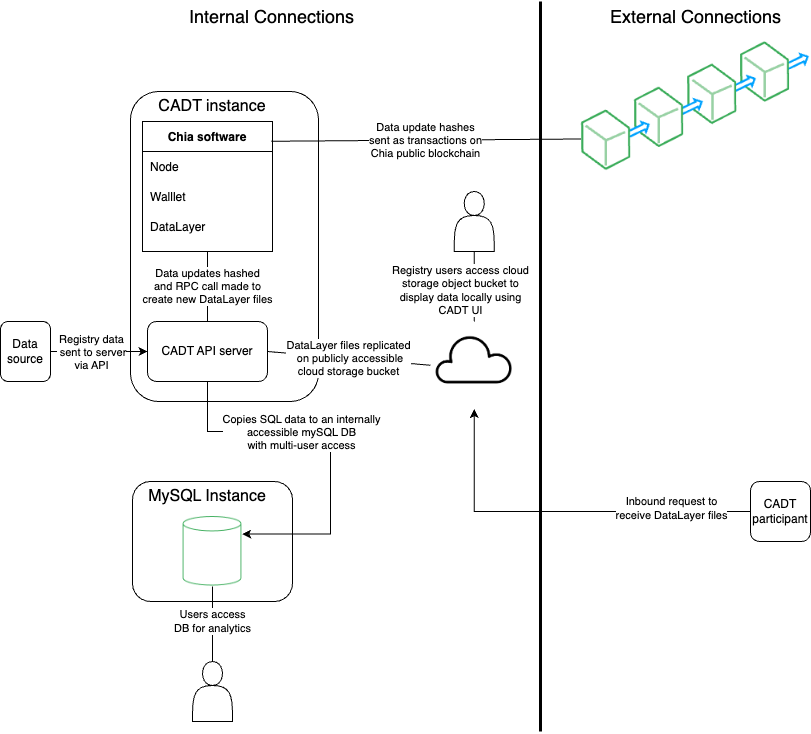

The diagram above was exported from draw.io. Its source (the exported page's mxGraphModel, read from the mxfile embedded in the PNG):
<mxGraphModel dx="2106" dy="1243" grid="1" gridSize="10" guides="1" tooltips="1" connect="1" arrows="1" fold="1" page="1" pageScale="1" pageWidth="850" pageHeight="1100" math="0" shadow="0" extFonts="Permanent Marker^https://fonts.googleapis.com/css?family=Permanent+Marker">
  <root>
    <mxCell id="0" />
    <mxCell id="1" parent="0" />
    <mxCell id="JOhyQpzC6BOipmJh_0yb-41" value="" style="rounded=1;whiteSpace=wrap;html=1;" parent="1" vertex="1">
      <mxGeometry x="152" y="630" width="160" height="120" as="geometry" />
    </mxCell>
    <mxCell id="JOhyQpzC6BOipmJh_0yb-1" value="" style="rounded=1;whiteSpace=wrap;html=1;" parent="1" vertex="1">
      <mxGeometry x="150" y="240" width="188" height="310" as="geometry" />
    </mxCell>
    <mxCell id="C-vyLk0tnHw3VtMMgP7b-23" value="Chia software" style="shape=table;startSize=30;container=1;collapsible=1;childLayout=tableLayout;fixedRows=1;rowLines=0;fontStyle=1;align=center;resizeLast=1;" parent="1" vertex="1">
      <mxGeometry x="162" y="270" width="130" height="130" as="geometry" />
    </mxCell>
    <mxCell id="C-vyLk0tnHw3VtMMgP7b-27" value="" style="shape=partialRectangle;collapsible=0;dropTarget=0;pointerEvents=0;fillColor=none;points=[[0,0.5],[1,0.5]];portConstraint=eastwest;top=0;left=0;right=0;bottom=0;" parent="C-vyLk0tnHw3VtMMgP7b-23" vertex="1">
      <mxGeometry y="30" width="130" height="30" as="geometry" />
    </mxCell>
    <mxCell id="C-vyLk0tnHw3VtMMgP7b-29" value="Node" style="shape=partialRectangle;overflow=hidden;connectable=0;fillColor=none;top=0;left=0;bottom=0;right=0;align=left;spacingLeft=6;" parent="C-vyLk0tnHw3VtMMgP7b-27" vertex="1">
      <mxGeometry width="130" height="30" as="geometry">
        <mxRectangle width="130" height="30" as="alternateBounds" />
      </mxGeometry>
    </mxCell>
    <mxCell id="JOhyQpzC6BOipmJh_0yb-5" style="shape=partialRectangle;collapsible=0;dropTarget=0;pointerEvents=0;fillColor=none;points=[[0,0.5],[1,0.5]];portConstraint=eastwest;top=0;left=0;right=0;bottom=0;" parent="C-vyLk0tnHw3VtMMgP7b-23" vertex="1">
      <mxGeometry y="60" width="130" height="30" as="geometry" />
    </mxCell>
    <mxCell id="JOhyQpzC6BOipmJh_0yb-6" value="Walllet" style="shape=partialRectangle;overflow=hidden;connectable=0;fillColor=none;top=0;left=0;bottom=0;right=0;align=left;spacingLeft=6;" parent="JOhyQpzC6BOipmJh_0yb-5" vertex="1">
      <mxGeometry width="130" height="30" as="geometry">
        <mxRectangle width="130" height="30" as="alternateBounds" />
      </mxGeometry>
    </mxCell>
    <mxCell id="JOhyQpzC6BOipmJh_0yb-3" style="shape=partialRectangle;collapsible=0;dropTarget=0;pointerEvents=0;fillColor=none;points=[[0,0.5],[1,0.5]];portConstraint=eastwest;top=0;left=0;right=0;bottom=0;" parent="C-vyLk0tnHw3VtMMgP7b-23" vertex="1">
      <mxGeometry y="90" width="130" height="30" as="geometry" />
    </mxCell>
    <mxCell id="JOhyQpzC6BOipmJh_0yb-4" value="DataLayer" style="shape=partialRectangle;overflow=hidden;connectable=0;fillColor=none;top=0;left=0;bottom=0;right=0;align=left;spacingLeft=6;" parent="JOhyQpzC6BOipmJh_0yb-3" vertex="1">
      <mxGeometry width="130" height="30" as="geometry">
        <mxRectangle width="130" height="30" as="alternateBounds" />
      </mxGeometry>
    </mxCell>
    <mxCell id="JOhyQpzC6BOipmJh_0yb-2" value="CADT instance" style="text;html=1;strokeColor=none;fillColor=none;align=center;verticalAlign=middle;whiteSpace=wrap;rounded=0;strokeWidth=2;fontSize=16;" parent="1" vertex="1">
      <mxGeometry x="162" y="240" width="140" height="30" as="geometry" />
    </mxCell>
    <mxCell id="JOhyQpzC6BOipmJh_0yb-43" style="edgeStyle=orthogonalEdgeStyle;rounded=0;orthogonalLoop=1;jettySize=auto;html=1;entryX=1;entryY=0.25;entryDx=0;entryDy=0;" parent="1" source="JOhyQpzC6BOipmJh_0yb-14" target="JOhyQpzC6BOipmJh_0yb-40" edge="1">
      <mxGeometry relative="1" as="geometry">
        <Array as="points">
          <mxPoint x="227" y="580" />
          <mxPoint x="350" y="580" />
          <mxPoint x="350" y="683" />
        </Array>
      </mxGeometry>
    </mxCell>
    <mxCell id="JOhyQpzC6BOipmJh_0yb-44" value="Copies SQL data to an internally &lt;br&gt;accessible mySQL DB &lt;br&gt;with multi-user access" style="edgeLabel;html=1;align=center;verticalAlign=middle;resizable=0;points=[];" parent="JOhyQpzC6BOipmJh_0yb-43" connectable="0" vertex="1">
      <mxGeometry x="-0.3238" y="3" relative="1" as="geometry">
        <mxPoint x="20" y="3" as="offset" />
      </mxGeometry>
    </mxCell>
    <mxCell id="JOhyQpzC6BOipmJh_0yb-14" value="CADT API server" style="rounded=1;whiteSpace=wrap;html=1;" parent="1" vertex="1">
      <mxGeometry x="167" y="470" width="120" height="60" as="geometry" />
    </mxCell>
    <mxCell id="JOhyQpzC6BOipmJh_0yb-16" value="Data updates hashed &lt;br&gt;and RPC call made to &lt;br&gt;create new DataLayer files" style="endArrow=none;html=1;rounded=0;entryX=0.5;entryY=1;entryDx=0;entryDy=0;" parent="1" source="JOhyQpzC6BOipmJh_0yb-14" target="C-vyLk0tnHw3VtMMgP7b-23" edge="1">
      <mxGeometry width="50" height="50" relative="1" as="geometry">
        <mxPoint x="522" y="930" as="sourcePoint" />
        <mxPoint x="572" y="880" as="targetPoint" />
      </mxGeometry>
    </mxCell>
    <mxCell id="JOhyQpzC6BOipmJh_0yb-24" style="edgeStyle=orthogonalEdgeStyle;rounded=0;orthogonalLoop=1;jettySize=auto;html=1;" parent="1" source="JOhyQpzC6BOipmJh_0yb-21" target="JOhyQpzC6BOipmJh_0yb-14" edge="1">
      <mxGeometry relative="1" as="geometry" />
    </mxCell>
    <mxCell id="JOhyQpzC6BOipmJh_0yb-28" value="Registry data&lt;br&gt;&amp;nbsp;sent to server &lt;br&gt;via API" style="edgeLabel;html=1;align=center;verticalAlign=middle;resizable=0;points=[];" parent="JOhyQpzC6BOipmJh_0yb-24" connectable="0" vertex="1">
      <mxGeometry x="-0.279" y="-1" relative="1" as="geometry">
        <mxPoint x="5" y="-1" as="offset" />
      </mxGeometry>
    </mxCell>
    <mxCell id="JOhyQpzC6BOipmJh_0yb-21" value="Data source" style="rounded=1;whiteSpace=wrap;html=1;" parent="1" vertex="1">
      <mxGeometry x="20" y="470" width="50" height="60" as="geometry" />
    </mxCell>
    <mxCell id="JOhyQpzC6BOipmJh_0yb-27" value="" style="shape=image;verticalLabelPosition=bottom;labelBackgroundColor=default;verticalAlign=top;aspect=fixed;imageAspect=0;image=data:image/png,(base64 omitted: 2468 chars);" parent="1" vertex="1">
      <mxGeometry x="450" y="470" width="87.5" height="87.5" as="geometry" />
    </mxCell>
    <mxCell id="JOhyQpzC6BOipmJh_0yb-30" value="" style="shape=image;verticalLabelPosition=bottom;labelBackgroundColor=default;verticalAlign=top;aspect=fixed;imageAspect=0;image=data:image/png,(base64 omitted: 10096 chars);" parent="1" vertex="1">
      <mxGeometry x="600.49" y="190" width="229.51" height="130" as="geometry" />
    </mxCell>
    <mxCell id="JOhyQpzC6BOipmJh_0yb-31" value="Data update hashes &lt;br&gt;sent as transactions on &lt;br&gt;Chia public blockchain" style="endArrow=none;html=1;rounded=0;exitX=0;exitY=0.75;exitDx=0;exitDy=0;entryX=0.99;entryY=0.152;entryDx=0;entryDy=0;entryPerimeter=0;" parent="1" source="JOhyQpzC6BOipmJh_0yb-30" target="C-vyLk0tnHw3VtMMgP7b-23" edge="1">
      <mxGeometry width="50" height="50" relative="1" as="geometry">
        <mxPoint x="347" y="630" as="sourcePoint" />
        <mxPoint x="347" y="560" as="targetPoint" />
      </mxGeometry>
    </mxCell>
    <mxCell id="JOhyQpzC6BOipmJh_0yb-32" value="DataLayer files replicated&lt;br&gt;&amp;nbsp;on publicly accessible &lt;br&gt;cloud storage bucket" style="endArrow=none;html=1;rounded=0;entryX=1;entryY=0.5;entryDx=0;entryDy=0;exitX=0;exitY=0.5;exitDx=0;exitDy=0;" parent="1" source="JOhyQpzC6BOipmJh_0yb-27" target="JOhyQpzC6BOipmJh_0yb-14" edge="1">
      <mxGeometry width="50" height="50" relative="1" as="geometry">
        <mxPoint x="237" y="480" as="sourcePoint" />
        <mxPoint x="237" y="410" as="targetPoint" />
      </mxGeometry>
    </mxCell>
    <mxCell id="JOhyQpzC6BOipmJh_0yb-36" style="edgeStyle=orthogonalEdgeStyle;rounded=0;orthogonalLoop=1;jettySize=auto;html=1;" parent="1" source="JOhyQpzC6BOipmJh_0yb-33" target="JOhyQpzC6BOipmJh_0yb-27" edge="1">
      <mxGeometry relative="1" as="geometry" />
    </mxCell>
    <mxCell id="JOhyQpzC6BOipmJh_0yb-37" value="Inbound request to &lt;br&gt;receive DataLayer files" style="edgeLabel;html=1;align=center;verticalAlign=middle;resizable=0;points=[];" parent="JOhyQpzC6BOipmJh_0yb-36" connectable="0" vertex="1">
      <mxGeometry x="0.0577" y="-4" relative="1" as="geometry">
        <mxPoint x="120" as="offset" />
      </mxGeometry>
    </mxCell>
    <mxCell id="JOhyQpzC6BOipmJh_0yb-33" value="CADT participant" style="rounded=1;whiteSpace=wrap;html=1;direction=south;" parent="1" vertex="1">
      <mxGeometry x="770" y="630" width="60" height="60" as="geometry" />
    </mxCell>
    <mxCell id="JOhyQpzC6BOipmJh_0yb-40" value="" style="shape=image;verticalLabelPosition=bottom;labelBackgroundColor=default;verticalAlign=top;aspect=fixed;imageAspect=0;image=data:image/png,(base64 omitted: 3472 chars);" parent="1" vertex="1">
      <mxGeometry x="202.25" y="665" width="59.5" height="70" as="geometry" />
    </mxCell>
    <mxCell id="JOhyQpzC6BOipmJh_0yb-42" value="MySQL Instance" style="text;html=1;strokeColor=none;fillColor=none;align=center;verticalAlign=middle;whiteSpace=wrap;rounded=0;strokeWidth=2;fontSize=16;" parent="1" vertex="1">
      <mxGeometry x="157" y="630" width="140" height="30" as="geometry" />
    </mxCell>
    <mxCell id="JOhyQpzC6BOipmJh_0yb-46" style="edgeStyle=orthogonalEdgeStyle;rounded=0;orthogonalLoop=1;jettySize=auto;html=1;entryX=0.5;entryY=1;entryDx=0;entryDy=0;endArrow=none;endFill=0;" parent="1" source="JOhyQpzC6BOipmJh_0yb-45" target="JOhyQpzC6BOipmJh_0yb-40" edge="1">
      <mxGeometry relative="1" as="geometry" />
    </mxCell>
    <mxCell id="JOhyQpzC6BOipmJh_0yb-47" value="Users access &lt;br&gt;DB for analytics" style="edgeLabel;html=1;align=center;verticalAlign=middle;resizable=0;points=[];" parent="JOhyQpzC6BOipmJh_0yb-46" connectable="0" vertex="1">
      <mxGeometry x="0.0841" y="1" relative="1" as="geometry">
        <mxPoint as="offset" />
      </mxGeometry>
    </mxCell>
    <mxCell id="JOhyQpzC6BOipmJh_0yb-45" value="" style="shape=actor;whiteSpace=wrap;html=1;" parent="1" vertex="1">
      <mxGeometry x="212" y="810" width="40" height="60" as="geometry" />
    </mxCell>
    <mxCell id="JOhyQpzC6BOipmJh_0yb-48" value="" style="shape=actor;whiteSpace=wrap;html=1;" parent="1" vertex="1">
      <mxGeometry x="473.75" y="340" width="40" height="60" as="geometry" />
    </mxCell>
    <mxCell id="JOhyQpzC6BOipmJh_0yb-49" style="edgeStyle=orthogonalEdgeStyle;rounded=0;orthogonalLoop=1;jettySize=auto;html=1;entryX=0.5;entryY=0;entryDx=0;entryDy=0;endArrow=none;endFill=0;exitX=0.5;exitY=1;exitDx=0;exitDy=0;" parent="1" source="JOhyQpzC6BOipmJh_0yb-48" target="JOhyQpzC6BOipmJh_0yb-27" edge="1">
      <mxGeometry relative="1" as="geometry">
        <mxPoint x="242" y="820" as="sourcePoint" />
        <mxPoint x="242" y="745" as="targetPoint" />
      </mxGeometry>
    </mxCell>
    <mxCell id="JOhyQpzC6BOipmJh_0yb-50" value="Registry users access cloud &lt;br&gt;storage object bucket to &lt;br&gt;display data locally using &lt;br&gt;CADT UI" style="edgeLabel;html=1;align=center;verticalAlign=middle;resizable=0;points=[];" parent="JOhyQpzC6BOipmJh_0yb-49" connectable="0" vertex="1">
      <mxGeometry x="0.0841" y="1" relative="1" as="geometry">
        <mxPoint x="-15" as="offset" />
      </mxGeometry>
    </mxCell>
    <mxCell id="UUo3PtZLCmbyQvuxp1vK-3" value="" style="endArrow=none;html=1;rounded=0;strokeWidth=3;" parent="1" edge="1">
      <mxGeometry width="50" height="50" relative="1" as="geometry">
        <mxPoint x="560" y="880" as="sourcePoint" />
        <mxPoint x="560" y="150" as="targetPoint" />
      </mxGeometry>
    </mxCell>
    <mxCell id="UUo3PtZLCmbyQvuxp1vK-4" value="Internal Connections" style="text;html=1;strokeColor=none;fillColor=none;align=center;verticalAlign=middle;whiteSpace=wrap;rounded=0;fontSize=18;" parent="1" vertex="1">
      <mxGeometry x="180" y="150" width="223" height="30" as="geometry" />
    </mxCell>
    <mxCell id="UUo3PtZLCmbyQvuxp1vK-5" value="External Connections" style="text;html=1;strokeColor=none;fillColor=none;align=center;verticalAlign=middle;whiteSpace=wrap;rounded=0;fontSize=18;" parent="1" vertex="1">
      <mxGeometry x="603.74" y="150" width="223" height="30" as="geometry" />
    </mxCell>
  </root>
</mxGraphModel>